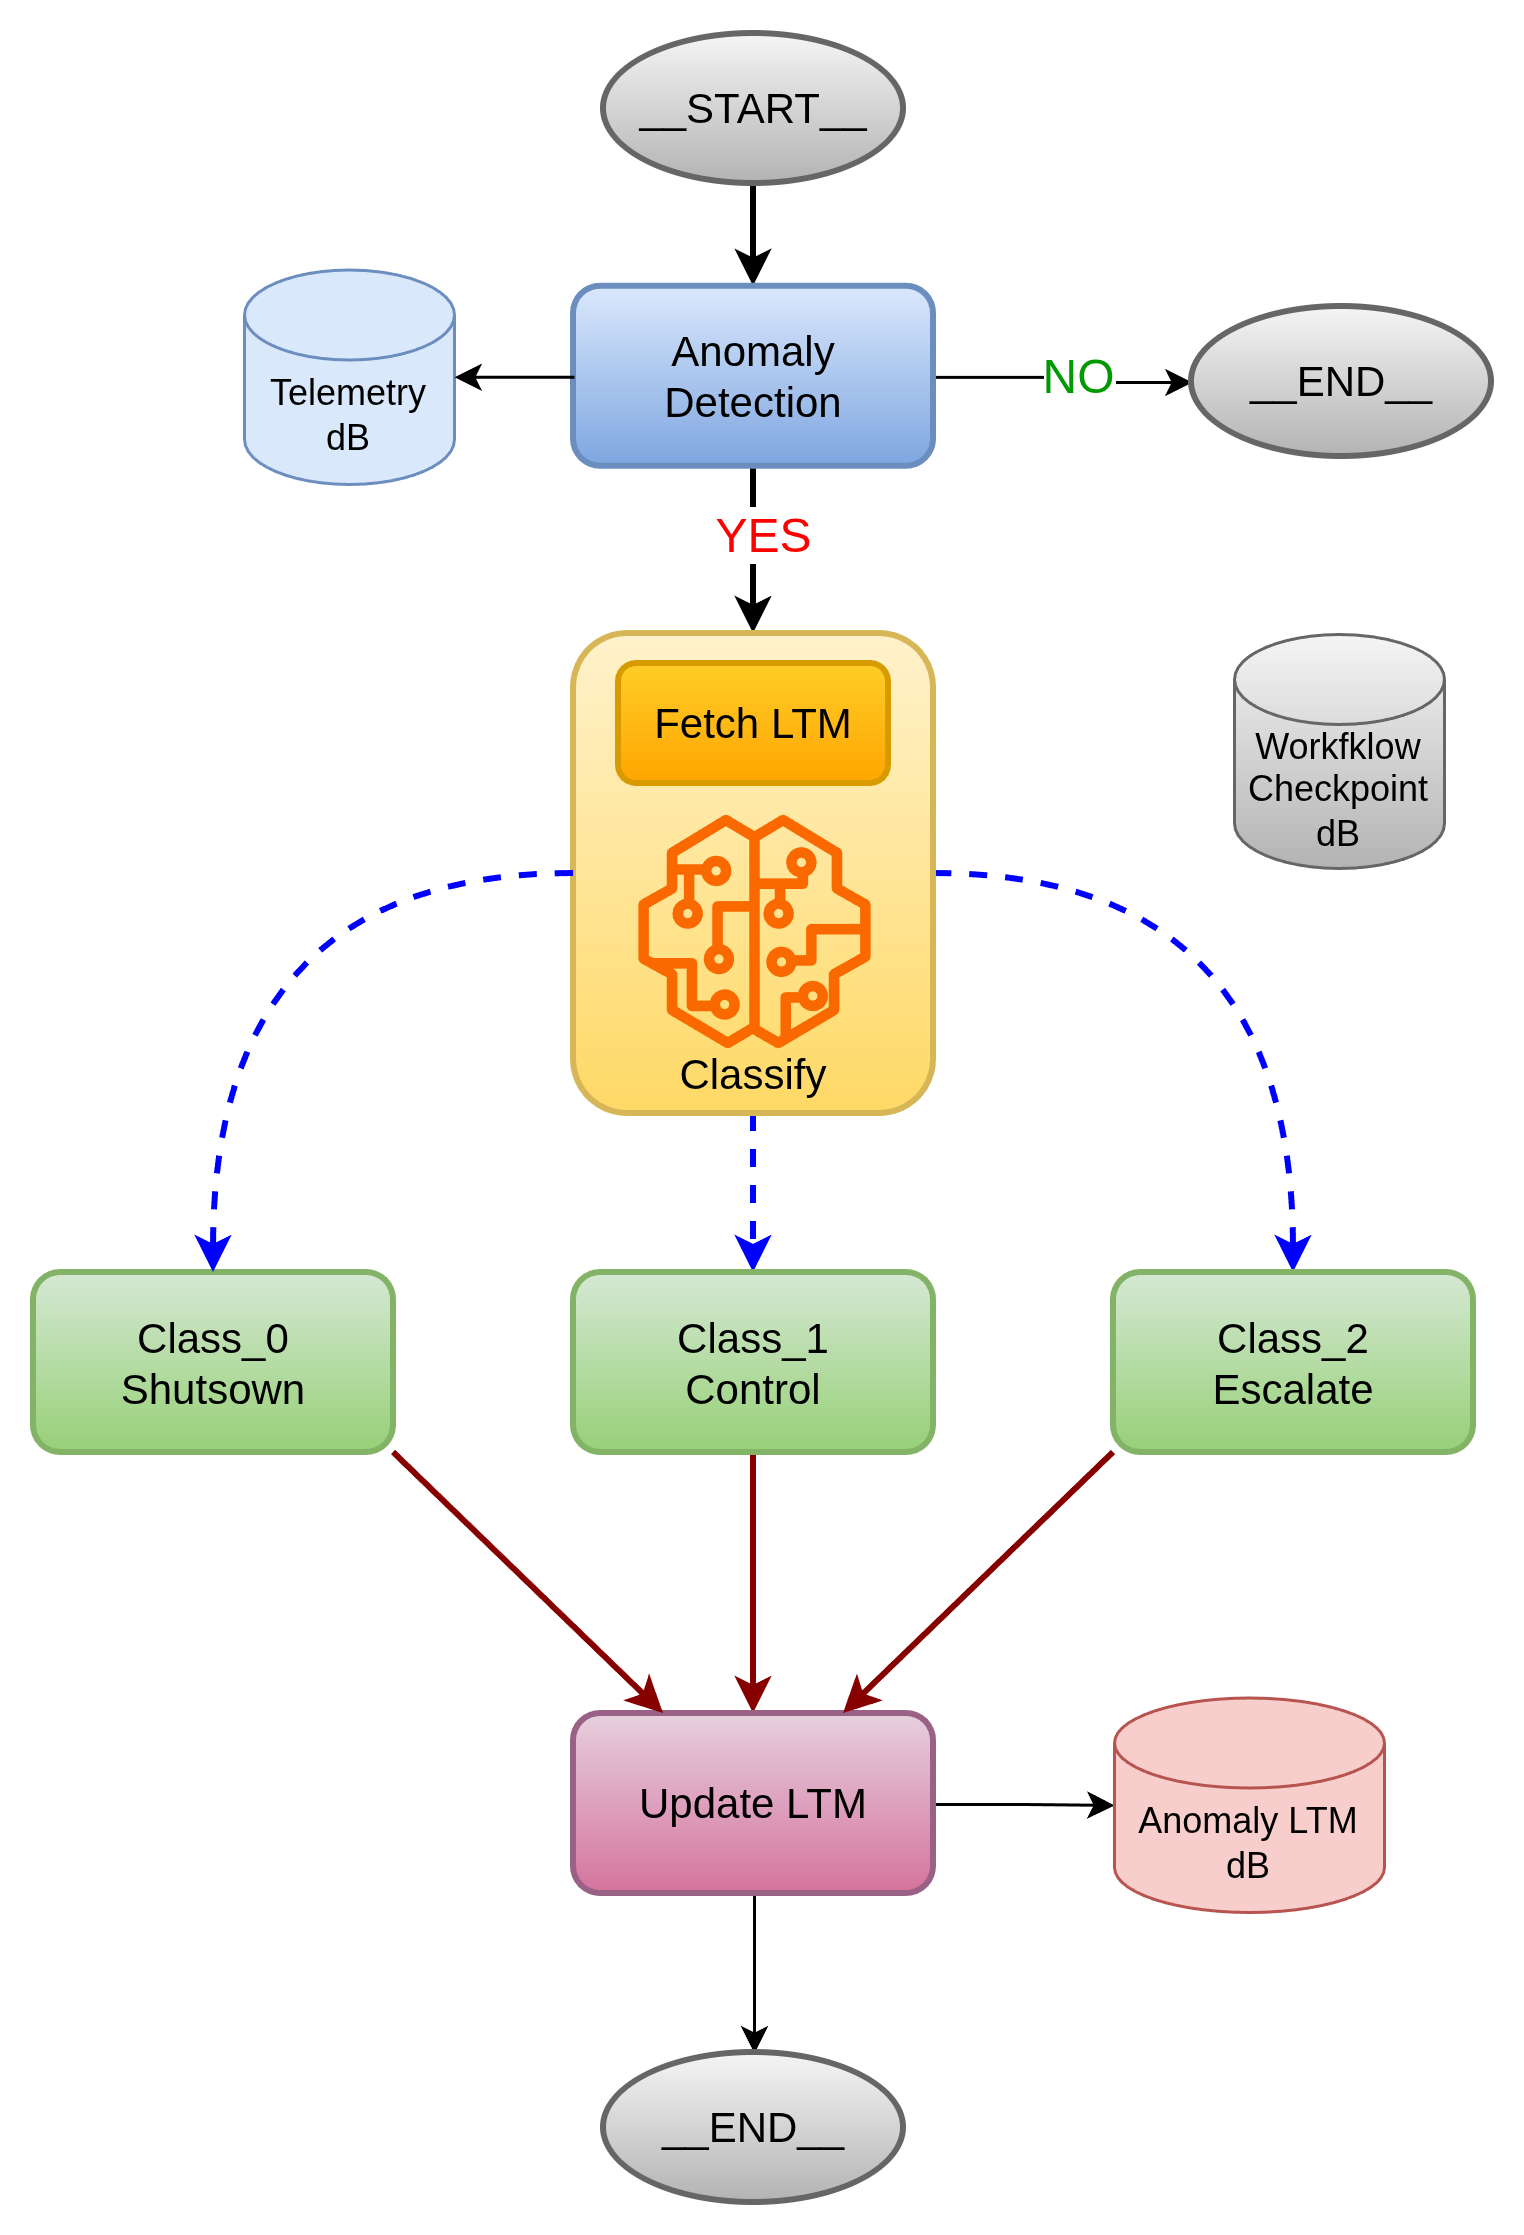

The diagram above was exported from draw.io. Its source (the exported page's mxGraphModel, read from the mxfile embedded in the PNG):
<mxGraphModel dx="1414" dy="840" grid="1" gridSize="10" guides="1" tooltips="1" connect="1" arrows="1" fold="1" page="1" pageScale="1" pageWidth="827" pageHeight="1169" math="0" shadow="0">
  <root>
    <mxCell id="0" />
    <mxCell id="1" parent="0" />
    <mxCell id="-K51vMXC_TUWy5eEt6PJ-8" edge="1" parent="1" source="-K51vMXC_TUWy5eEt6PJ-1" style="edgeStyle=orthogonalEdgeStyle;rounded=0;orthogonalLoop=1;jettySize=auto;html=1;strokeWidth=2;fontSize=14;" target="-K51vMXC_TUWy5eEt6PJ-2">
      <mxGeometry relative="1" as="geometry" />
    </mxCell>
    <mxCell id="-K51vMXC_TUWy5eEt6PJ-1" parent="1" style="ellipse;whiteSpace=wrap;html=1;fillColor=#f5f5f5;gradientColor=#b3b3b3;strokeColor=#666666;strokeWidth=2;fontSize=14;" value="__START__" vertex="1">
      <mxGeometry height="50" width="100" x="330" y="20" as="geometry" />
    </mxCell>
    <mxCell id="-K51vMXC_TUWy5eEt6PJ-9" edge="1" parent="1" source="-K51vMXC_TUWy5eEt6PJ-2" style="edgeStyle=orthogonalEdgeStyle;rounded=0;orthogonalLoop=1;jettySize=auto;html=1;strokeWidth=2;fontSize=14;" target="-K51vMXC_TUWy5eEt6PJ-3">
      <mxGeometry relative="1" as="geometry" />
    </mxCell>
    <mxCell id="qoNEFOs94Rijvf855EcZ-13" connectable="0" parent="-K51vMXC_TUWy5eEt6PJ-9" style="edgeLabel;html=1;align=center;verticalAlign=middle;resizable=0;points=[];fontColor=#FF0000;" value="YES" vertex="1">
      <mxGeometry relative="1" x="-0.24" y="2" as="geometry">
        <mxPoint as="offset" />
      </mxGeometry>
    </mxCell>
    <mxCell id="qoNEFOs94Rijvf855EcZ-14" connectable="0" parent="-K51vMXC_TUWy5eEt6PJ-9" style="edgeLabel;html=1;align=center;verticalAlign=middle;resizable=0;points=[];fontColor=#FF0000;" value="&lt;font style=&quot;font-size: 16px;&quot;&gt;YES&lt;/font&gt;" vertex="1">
      <mxGeometry relative="1" x="-0.2" y="2" as="geometry">
        <mxPoint as="offset" />
      </mxGeometry>
    </mxCell>
    <mxCell id="qoNEFOs94Rijvf855EcZ-19" edge="1" parent="1" source="-K51vMXC_TUWy5eEt6PJ-2" style="edgeStyle=orthogonalEdgeStyle;rounded=0;orthogonalLoop=1;jettySize=auto;html=1;entryX=0;entryY=0.5;entryDx=0;entryDy=0;" target="qoNEFOs94Rijvf855EcZ-10">
      <mxGeometry relative="1" as="geometry" />
    </mxCell>
    <mxCell id="qoNEFOs94Rijvf855EcZ-20" connectable="0" parent="qoNEFOs94Rijvf855EcZ-19" style="edgeLabel;html=1;align=center;verticalAlign=middle;resizable=0;points=[];fontSize=16;" value="&lt;span style=&quot;color: rgb(0, 153, 0);&quot;&gt;NO&lt;/span&gt;" vertex="1">
      <mxGeometry relative="1" x="0.1143" y="3" as="geometry">
        <mxPoint as="offset" />
      </mxGeometry>
    </mxCell>
    <mxCell id="-K51vMXC_TUWy5eEt6PJ-2" parent="1" style="rounded=1;whiteSpace=wrap;html=1;fillColor=#dae8fc;gradientColor=#7ea6e0;strokeColor=#6c8ebf;strokeWidth=2;fontSize=14;" value="Anomaly&lt;div&gt;Detection&lt;/div&gt;" vertex="1">
      <mxGeometry height="60" width="120" x="320" y="104.25" as="geometry" />
    </mxCell>
    <mxCell id="-K51vMXC_TUWy5eEt6PJ-10" edge="1" parent="1" source="-K51vMXC_TUWy5eEt6PJ-3" style="edgeStyle=orthogonalEdgeStyle;rounded=0;orthogonalLoop=1;jettySize=auto;html=1;entryX=0.5;entryY=0;entryDx=0;entryDy=0;dashed=1;strokeWidth=2;strokeColor=#0000FF;fontSize=14;" target="-K51vMXC_TUWy5eEt6PJ-5">
      <mxGeometry relative="1" as="geometry" />
    </mxCell>
    <mxCell id="-K51vMXC_TUWy5eEt6PJ-12" edge="1" parent="1" source="-K51vMXC_TUWy5eEt6PJ-3" style="edgeStyle=orthogonalEdgeStyle;rounded=0;orthogonalLoop=1;jettySize=auto;html=1;entryX=0.5;entryY=0;entryDx=0;entryDy=0;dashed=1;curved=1;strokeWidth=2;strokeColor=#0000FF;fontSize=14;" target="-K51vMXC_TUWy5eEt6PJ-6">
      <mxGeometry relative="1" as="geometry" />
    </mxCell>
    <mxCell id="-K51vMXC_TUWy5eEt6PJ-3" parent="1" style="rounded=1;whiteSpace=wrap;html=1;fillColor=#fff2cc;gradientColor=#ffd966;strokeColor=#d6b656;strokeWidth=2;fontSize=14;" value="&lt;div&gt;&lt;br&gt;&lt;/div&gt;&lt;div&gt;&lt;br&gt;&lt;/div&gt;&lt;div&gt;&lt;br&gt;&lt;/div&gt;&lt;div&gt;&lt;br&gt;&lt;/div&gt;&lt;div&gt;&lt;br&gt;&lt;/div&gt;&lt;div&gt;&lt;br&gt;&lt;/div&gt;&lt;div&gt;&lt;br&gt;&lt;/div&gt;&lt;div&gt;&lt;br&gt;&lt;/div&gt;&lt;div&gt;&lt;span style=&quot;background-color: transparent; color: light-dark(rgb(0, 0, 0), rgb(255, 255, 255));&quot;&gt;Classify&lt;/span&gt;&lt;/div&gt;" vertex="1">
      <mxGeometry height="160" width="120" x="320" y="220" as="geometry" />
    </mxCell>
    <mxCell id="-K51vMXC_TUWy5eEt6PJ-4" parent="1" style="rounded=1;whiteSpace=wrap;html=1;fillColor=#d5e8d4;gradientColor=#97d077;strokeColor=#82b366;strokeWidth=2;fontSize=14;" value="Class_0&lt;div&gt;Shutsown&lt;/div&gt;" vertex="1">
      <mxGeometry height="60" width="120" x="140" y="433" as="geometry" />
    </mxCell>
    <mxCell id="67leLT6YreAGxGpEgiOe-6" edge="1" parent="1" source="-K51vMXC_TUWy5eEt6PJ-5" style="rounded=0;orthogonalLoop=1;jettySize=auto;html=1;exitX=0.5;exitY=1;exitDx=0;exitDy=0;strokeWidth=2;strokeColor=#870000;fontSize=14;" target="-K51vMXC_TUWy5eEt6PJ-7">
      <mxGeometry relative="1" as="geometry">
        <mxPoint x="320" y="493" as="sourcePoint" />
      </mxGeometry>
    </mxCell>
    <mxCell id="-K51vMXC_TUWy5eEt6PJ-5" parent="1" style="rounded=1;whiteSpace=wrap;html=1;fillColor=#d5e8d4;gradientColor=#97d077;strokeColor=#82b366;strokeWidth=2;fontSize=14;" value="Class_1&lt;div&gt;Control&lt;/div&gt;" vertex="1">
      <mxGeometry height="60" width="120" x="320" y="433" as="geometry" />
    </mxCell>
    <mxCell id="-K51vMXC_TUWy5eEt6PJ-6" parent="1" style="rounded=1;whiteSpace=wrap;html=1;fillColor=#d5e8d4;gradientColor=#97d077;strokeColor=#82b366;strokeWidth=2;fontSize=14;" value="Class_2&lt;div&gt;Escalate&lt;/div&gt;" vertex="1">
      <mxGeometry height="60" width="120" x="500" y="433" as="geometry" />
    </mxCell>
    <mxCell id="qoNEFOs94Rijvf855EcZ-1" edge="1" parent="1" source="-K51vMXC_TUWy5eEt6PJ-7" style="edgeStyle=orthogonalEdgeStyle;rounded=0;orthogonalLoop=1;jettySize=auto;html=1;entryX=0.5;entryY=0;entryDx=0;entryDy=0;" target="67leLT6YreAGxGpEgiOe-10">
      <mxGeometry relative="1" as="geometry" />
    </mxCell>
    <mxCell id="qoNEFOs94Rijvf855EcZ-25" edge="1" parent="1" source="-K51vMXC_TUWy5eEt6PJ-7" style="edgeStyle=orthogonalEdgeStyle;rounded=0;orthogonalLoop=1;jettySize=auto;html=1;" target="qoNEFOs94Rijvf855EcZ-24">
      <mxGeometry relative="1" as="geometry" />
    </mxCell>
    <mxCell id="-K51vMXC_TUWy5eEt6PJ-7" parent="1" style="rounded=1;whiteSpace=wrap;html=1;fillColor=#e6d0de;gradientColor=#d5739d;strokeColor=#996185;strokeWidth=2;fontSize=14;" value="Update LTM" vertex="1">
      <mxGeometry height="60" width="120" x="320" y="580" as="geometry" />
    </mxCell>
    <mxCell id="-K51vMXC_TUWy5eEt6PJ-11" edge="1" parent="1" source="-K51vMXC_TUWy5eEt6PJ-3" style="edgeStyle=orthogonalEdgeStyle;rounded=0;orthogonalLoop=1;jettySize=auto;html=1;dashed=1;curved=1;strokeWidth=2;entryX=0.5;entryY=0;entryDx=0;entryDy=0;strokeColor=#0000FF;fontSize=14;" target="-K51vMXC_TUWy5eEt6PJ-4">
      <mxGeometry relative="1" as="geometry">
        <mxPoint x="200" y="398" as="targetPoint" />
      </mxGeometry>
    </mxCell>
    <mxCell id="-K51vMXC_TUWy5eEt6PJ-15" edge="1" parent="1" source="-K51vMXC_TUWy5eEt6PJ-4" style="endArrow=classic;html=1;rounded=0;exitX=1;exitY=1;exitDx=0;exitDy=0;entryX=0.25;entryY=0;entryDx=0;entryDy=0;strokeWidth=2;strokeColor=#870000;fontSize=14;" target="-K51vMXC_TUWy5eEt6PJ-7" value="">
      <mxGeometry height="50" relative="1" width="50" as="geometry">
        <mxPoint x="390" y="568" as="sourcePoint" />
        <mxPoint x="440" y="518" as="targetPoint" />
      </mxGeometry>
    </mxCell>
    <mxCell id="-K51vMXC_TUWy5eEt6PJ-16" edge="1" parent="1" source="-K51vMXC_TUWy5eEt6PJ-6" style="endArrow=classic;html=1;rounded=0;exitX=0;exitY=1;exitDx=0;exitDy=0;entryX=0.75;entryY=0;entryDx=0;entryDy=0;strokeWidth=2;strokeColor=#870000;fontSize=14;" target="-K51vMXC_TUWy5eEt6PJ-7" value="">
      <mxGeometry height="50" relative="1" width="50" as="geometry">
        <mxPoint x="390" y="568" as="sourcePoint" />
        <mxPoint x="440" y="518" as="targetPoint" />
      </mxGeometry>
    </mxCell>
    <mxCell id="67leLT6YreAGxGpEgiOe-10" parent="1" style="ellipse;whiteSpace=wrap;html=1;fillColor=#f5f5f5;gradientColor=#b3b3b3;strokeColor=#666666;strokeWidth=2;fontSize=14;" value="__END__" vertex="1">
      <mxGeometry height="50" width="100" x="330" y="693" as="geometry" />
    </mxCell>
    <mxCell id="qoNEFOs94Rijvf855EcZ-3" parent="1" style="sketch=0;outlineConnect=0;fillColor=#fa6800;strokeColor=#C73500;dashed=0;verticalLabelPosition=bottom;verticalAlign=top;align=center;html=1;fontSize=12;fontStyle=0;aspect=fixed;pointerEvents=1;shape=mxgraph.aws4.sagemaker_model;fontColor=#000000;" value="" vertex="1">
      <mxGeometry height="78" width="78" x="341" y="280" as="geometry" />
    </mxCell>
    <mxCell id="qoNEFOs94Rijvf855EcZ-8" parent="1" style="shape=cylinder3;whiteSpace=wrap;html=1;boundedLbl=1;backgroundOutline=1;size=15;fillColor=#dae8fc;strokeColor=#6c8ebf;" value="Telemetry&lt;div&gt;dB&lt;/div&gt;" vertex="1">
      <mxGeometry height="71.5" width="70" x="210" y="98.5" as="geometry" />
    </mxCell>
    <mxCell id="qoNEFOs94Rijvf855EcZ-9" edge="1" parent="1" source="-K51vMXC_TUWy5eEt6PJ-2" style="edgeStyle=orthogonalEdgeStyle;rounded=0;orthogonalLoop=1;jettySize=auto;html=1;entryX=1;entryY=0.5;entryDx=0;entryDy=0;entryPerimeter=0;" target="qoNEFOs94Rijvf855EcZ-8">
      <mxGeometry relative="1" as="geometry" />
    </mxCell>
    <mxCell id="qoNEFOs94Rijvf855EcZ-10" parent="1" style="ellipse;whiteSpace=wrap;html=1;fillColor=#f5f5f5;gradientColor=#b3b3b3;strokeColor=#666666;strokeWidth=2;fontSize=14;" value="__END__" vertex="1">
      <mxGeometry height="50" width="100" x="526" y="111" as="geometry" />
    </mxCell>
    <mxCell id="qoNEFOs94Rijvf855EcZ-21" parent="1" style="shape=cylinder3;whiteSpace=wrap;html=1;boundedLbl=1;backgroundOutline=1;size=15;fillColor=#f5f5f5;strokeColor=#666666;gradientColor=#b3b3b3;" value="&lt;div&gt;Workfklow&lt;/div&gt;Checkpoint&lt;div&gt;dB&lt;/div&gt;" vertex="1">
      <mxGeometry height="78" width="70" x="540" y="220" as="geometry" />
    </mxCell>
    <mxCell id="qoNEFOs94Rijvf855EcZ-22" parent="1" style="rounded=1;whiteSpace=wrap;html=1;fillColor=#ffcd28;gradientColor=#ffa500;strokeColor=#d79b00;strokeWidth=2;fontSize=14;" value="Fetch LTM" vertex="1">
      <mxGeometry height="40" width="90" x="335" y="230" as="geometry" />
    </mxCell>
    <mxCell id="qoNEFOs94Rijvf855EcZ-24" parent="1" style="shape=cylinder3;whiteSpace=wrap;html=1;boundedLbl=1;backgroundOutline=1;size=15;fillColor=#f8cecc;strokeColor=#b85450;" value="&lt;div&gt;Anomaly LTM&lt;/div&gt;&lt;div&gt;dB&lt;/div&gt;" vertex="1">
      <mxGeometry height="71.5" width="90" x="500" y="574.5" as="geometry" />
    </mxCell>
  </root>
</mxGraphModel>